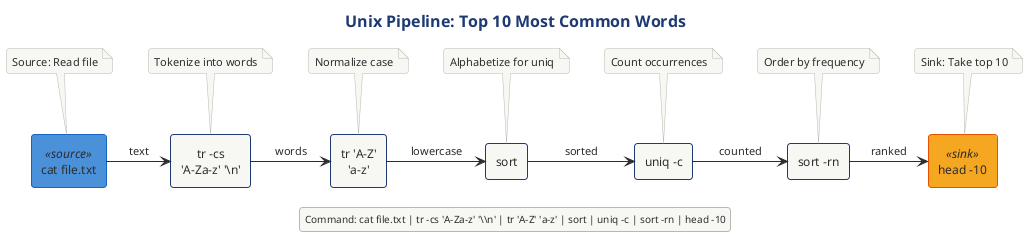

The diagram above was rendered by PlantUML. Its source (embedded in the PNG):
@startuml

!$SOURCE_COLOR = "#4A90D9"
!$TRANSFORMER_COLOR = "#7CB342"
!$SINK_COLOR = "#F5A623"
!$SPLITTER_COLOR = "#00ACC1"
!$AGGREGATOR_COLOR = "#AB47BC"
!$ERROR_COLOR = "#EF5350"
!$TEE_COLOR = "#FF7043"
!$NEUTRAL_COLOR = "#455A64"

skinparam component {
    BackgroundColor #7CB342
    FontColor white
    BorderColor #558B2F
    BorderThickness 1
}

skinparam component<<source>> {
    BackgroundColor #4A90D9
    BorderColor #1565C0
}

skinparam component<<sink>> {
    BackgroundColor #F5A623
    BorderColor #E65100
}

skinparam component<<transformer>> {
    BackgroundColor #7CB342
    BorderColor #558B2F
}

skinparam component<<splitter>> {
    BackgroundColor #00ACC1
    BorderColor #00838F
}

skinparam component<<aggregator>> {
    BackgroundColor #AB47BC
    BorderColor #7B1FA2
}

skinparam component<<error>> {
    BackgroundColor #EF5350
    BorderColor #C62828
}

skinparam component<<tee>> {
    BackgroundColor #FF7043
    BorderColor #D84315
}

skinparam rectangle {
    BackgroundColor #FAFAFA
    BorderColor #90A4AE
    BorderThickness 1
}

skinparam package {
    BackgroundColor #F5F5F5
    BorderColor #666666
}

skinparam queue {
    BackgroundColor #FFF9C4
    BorderColor #F9A825
}



' Unix Command Pipeline Example
' Shows the classic word frequency counting pipeline

!include ../../../../../../tooling/styles/plantuml/structural/component-diagram-style.iuml

title Unix Pipeline: Top 10 Most Common Words

[cat file.txt] <<source>> as cat
[tr -cs\n'A-Za-z' '\\n'] as tr1
[tr 'A-Z'\n'a-z'] as tr2
[sort] as sort1
[uniq -c] as uniq
[sort -rn] as sort2
[head -10] <<sink>> as head

cat -right-> tr1 : "text"
tr1 -right-> tr2 : "words"
tr2 -right-> sort1 : "lowercase"
sort1 -right-> uniq : "sorted"
uniq -right-> sort2 : "counted"
sort2 -right-> head : "ranked"

note top of cat
    Source: Read file
end note

note top of tr1
    Tokenize into words
end note

note top of tr2
    Normalize case
end note

note top of sort1
    Alphabetize for uniq
end note

note top of uniq
    Count occurrences
end note

note top of sort2
    Order by frequency
end note

note top of head
    Sink: Take top 10
end note

legend bottom
    Command: cat file.txt | tr -cs 'A-Za-z' '\\n' | tr 'A-Z' 'a-z' | sort | uniq -c | sort -rn | head -10
endlegend

@enduml